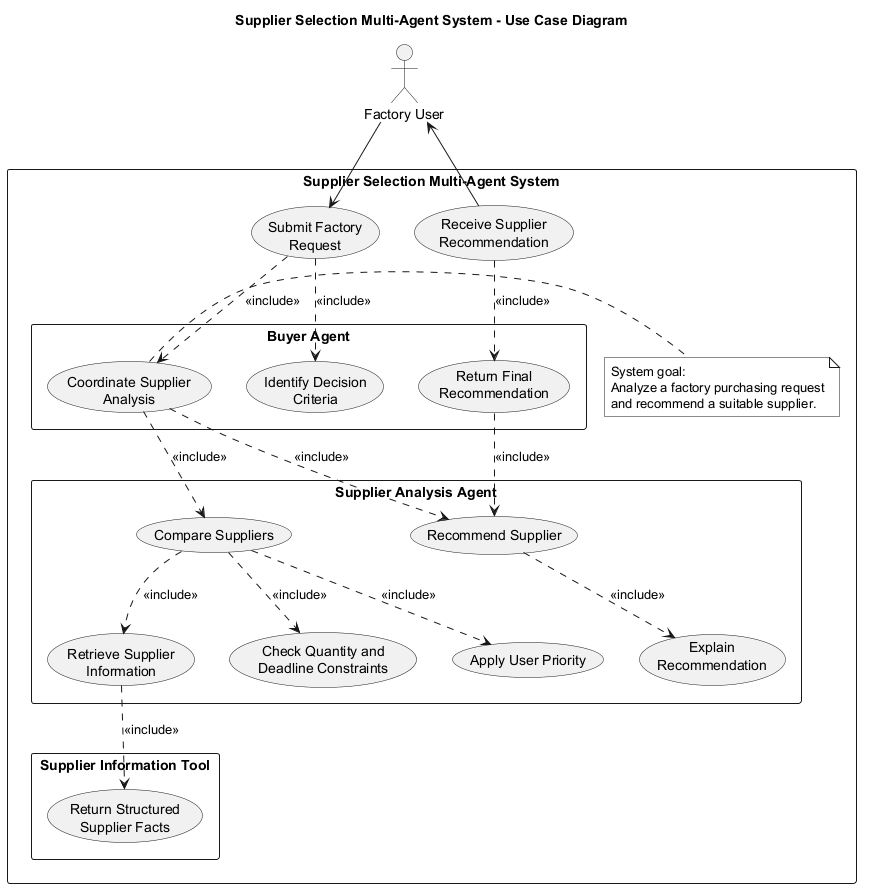

The diagram above was rendered by PlantUML. Its source (embedded in the PNG):
@startuml
title Supplier Selection Multi-Agent System - Use Case Diagram

top to bottom direction
skinparam shadowing false
skinparam monochrome true
skinparam packageStyle rectangle

actor "Factory User" as FactoryUser

rectangle "Supplier Selection Multi-Agent System" {
  usecase "Submit Factory\nRequest" as SubmitRequest
  usecase "Receive Supplier\nRecommendation" as ReceiveRecommendation

  package "Buyer Agent" {
    usecase "Identify Decision\nCriteria" as IdentifyCriteria
    usecase "Coordinate Supplier\nAnalysis" as CoordinateAnalysis
    usecase "Return Final\nRecommendation" as ReturnRecommendation
  }

  package "Supplier Analysis Agent" {
    usecase "Retrieve Supplier\nInformation" as RetrieveInformation
    usecase "Compare Suppliers" as CompareSuppliers
    usecase "Check Quantity and\nDeadline Constraints" as CheckConstraints
    usecase "Apply User Priority" as ApplyPriority
    usecase "Recommend Supplier" as RecommendSupplier
    usecase "Explain\nRecommendation" as ExplainRecommendation
  }

  package "Supplier Information Tool" {
    usecase "Return Structured\nSupplier Facts" as ReturnFacts
  }

  note right of CoordinateAnalysis
    System goal:
    Analyze a factory purchasing request
    and recommend a suitable supplier.
  end note
}

FactoryUser --> SubmitRequest
ReceiveRecommendation --> FactoryUser

SubmitRequest ..> IdentifyCriteria : <<include>>
SubmitRequest ..> CoordinateAnalysis : <<include>>
CoordinateAnalysis ..> CompareSuppliers : <<include>>
CompareSuppliers ..> RetrieveInformation : <<include>>
RetrieveInformation ..> ReturnFacts : <<include>>
CompareSuppliers ..> CheckConstraints : <<include>>
CompareSuppliers ..> ApplyPriority : <<include>>
CoordinateAnalysis ..> RecommendSupplier : <<include>>
RecommendSupplier ..> ExplainRecommendation : <<include>>
ReturnRecommendation ..> RecommendSupplier : <<include>>
ReceiveRecommendation ..> ReturnRecommendation : <<include>>

@enduml